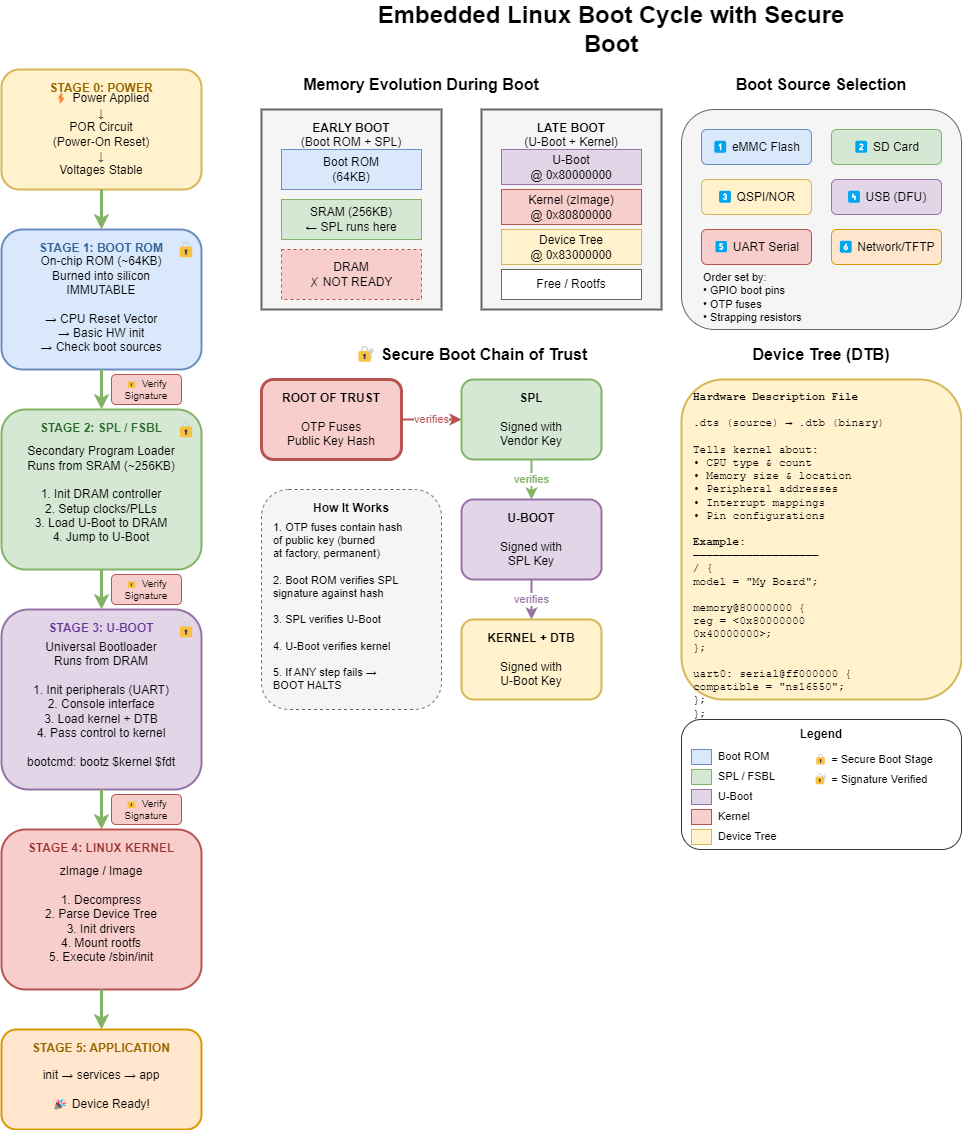

The diagram above was exported from draw.io. Its source (the exported page's mxGraphModel, read from the mxfile embedded in the PNG):
<mxGraphModel dx="407" dy="384" grid="1" gridSize="10" guides="1" tooltips="1" connect="1" arrows="1" fold="1" page="1" pageScale="1" pageWidth="1600" pageHeight="1200" math="0" shadow="0">
  <root>
    <mxCell id="0" />
    <mxCell id="1" parent="0" />
    <mxCell id="title" value="&lt;b&gt;&lt;font style=&quot;font-size: 24px;&quot;&gt;Embedded Linux Boot Cycle with Secure Boot&lt;/font&gt;&lt;/b&gt;" style="text;html=1;strokeColor=none;fillColor=none;align=center;verticalAlign=middle;whiteSpace=wrap;rounded=0;" parent="1" vertex="1">
      <mxGeometry x="400" y="20" width="500" height="40" as="geometry" />
    </mxCell>
    <mxCell id="power-box" value="" style="rounded=1;whiteSpace=wrap;html=1;fillColor=#fff2cc;strokeColor=#d6b656;strokeWidth=2;" parent="1" vertex="1">
      <mxGeometry x="40" y="80" width="200" height="120" as="geometry" />
    </mxCell>
    <mxCell id="power-title" value="&lt;b&gt;STAGE 0: POWER&lt;/b&gt;" style="text;html=1;strokeColor=none;fillColor=none;align=center;verticalAlign=top;whiteSpace=wrap;rounded=0;fontColor=#996600;" parent="1" vertex="1">
      <mxGeometry x="60" y="85" width="160" height="20" as="geometry" />
    </mxCell>
    <mxCell id="power-content" value="⚡ Power Applied&#10;↓&#10;POR Circuit&#10;(Power-On Reset)&#10;↓&#10;Voltages Stable" style="text;html=1;strokeColor=none;fillColor=none;align=center;verticalAlign=middle;whiteSpace=wrap;rounded=0;" parent="1" vertex="1">
      <mxGeometry x="50" y="105" width="180" height="80" as="geometry" />
    </mxCell>
    <mxCell id="arrow-0-1" value="" style="endArrow=classic;html=1;strokeWidth=3;fillColor=#d5e8d4;strokeColor=#82b366;" parent="1" edge="1">
      <mxGeometry width="50" height="50" relative="1" as="geometry">
        <mxPoint x="140" y="200" as="sourcePoint" />
        <mxPoint x="140" y="240" as="targetPoint" />
      </mxGeometry>
    </mxCell>
    <mxCell id="bootrom-box" value="" style="rounded=1;whiteSpace=wrap;html=1;fillColor=#dae8fc;strokeColor=#6c8ebf;strokeWidth=2;" parent="1" vertex="1">
      <mxGeometry x="40" y="240" width="200" height="140" as="geometry" />
    </mxCell>
    <mxCell id="bootrom-title" value="&lt;b&gt;STAGE 1: BOOT ROM&lt;/b&gt;" style="text;html=1;strokeColor=none;fillColor=none;align=center;verticalAlign=top;whiteSpace=wrap;rounded=0;fontColor=#336699;" parent="1" vertex="1">
      <mxGeometry x="50" y="245" width="180" height="20" as="geometry" />
    </mxCell>
    <mxCell id="bootrom-content" value="On-chip ROM (~64KB)&#10;Burned into silicon&#10;IMMUTABLE&#10;&#10;→ CPU Reset Vector&#10;→ Basic HW init&#10;→ Check boot sources" style="text;html=1;strokeColor=none;fillColor=none;align=center;verticalAlign=middle;whiteSpace=wrap;rounded=0;" parent="1" vertex="1">
      <mxGeometry x="45" y="265" width="190" height="100" as="geometry" />
    </mxCell>
    <mxCell id="secure-1" value="🔒" style="text;html=1;strokeColor=none;fillColor=none;align=center;verticalAlign=middle;whiteSpace=wrap;rounded=0;fontSize=16;" parent="1" vertex="1">
      <mxGeometry x="210" y="245" width="30" height="30" as="geometry" />
    </mxCell>
    <mxCell id="arrow-1-2" value="" style="endArrow=classic;html=1;strokeWidth=3;fillColor=#d5e8d4;strokeColor=#82b366;" parent="1" edge="1">
      <mxGeometry width="50" height="50" relative="1" as="geometry">
        <mxPoint x="140" y="380" as="sourcePoint" />
        <mxPoint x="140" y="420" as="targetPoint" />
      </mxGeometry>
    </mxCell>
    <mxCell id="verify-1" value="🔐 Verify&#10;Signature" style="text;html=1;strokeColor=none;fillColor=#f8cecc;strokeColor=#b85450;align=center;verticalAlign=middle;whiteSpace=wrap;rounded=1;fontSize=10;" parent="1" vertex="1">
      <mxGeometry x="150" y="385" width="70" height="30" as="geometry" />
    </mxCell>
    <mxCell id="spl-box" value="" style="rounded=1;whiteSpace=wrap;html=1;fillColor=#d5e8d4;strokeColor=#82b366;strokeWidth=2;" parent="1" vertex="1">
      <mxGeometry x="40" y="420" width="200" height="160" as="geometry" />
    </mxCell>
    <mxCell id="spl-title" value="&lt;b&gt;STAGE 2: SPL / FSBL&lt;/b&gt;" style="text;html=1;strokeColor=none;fillColor=none;align=center;verticalAlign=top;whiteSpace=wrap;rounded=0;fontColor=#2d6a2d;" parent="1" vertex="1">
      <mxGeometry x="50" y="425" width="180" height="20" as="geometry" />
    </mxCell>
    <mxCell id="spl-content" value="Secondary Program Loader&#10;Runs from SRAM (~256KB)&#10;&#10;1. Init DRAM controller&#10;2. Setup clocks/PLLs&#10;3. Load U-Boot to DRAM&#10;4. Jump to U-Boot" style="text;html=1;strokeColor=none;fillColor=none;align=center;verticalAlign=middle;whiteSpace=wrap;rounded=0;" parent="1" vertex="1">
      <mxGeometry x="45" y="445" width="190" height="120" as="geometry" />
    </mxCell>
    <mxCell id="secure-2" value="🔒" style="text;html=1;strokeColor=none;fillColor=none;align=center;verticalAlign=middle;whiteSpace=wrap;rounded=0;fontSize=16;" parent="1" vertex="1">
      <mxGeometry x="210" y="425" width="30" height="30" as="geometry" />
    </mxCell>
    <mxCell id="arrow-2-3" value="" style="endArrow=classic;html=1;strokeWidth=3;fillColor=#d5e8d4;strokeColor=#82b366;" parent="1" edge="1">
      <mxGeometry width="50" height="50" relative="1" as="geometry">
        <mxPoint x="140" y="580" as="sourcePoint" />
        <mxPoint x="140" y="620" as="targetPoint" />
      </mxGeometry>
    </mxCell>
    <mxCell id="verify-2" value="🔐 Verify&#10;Signature" style="text;html=1;strokeColor=none;fillColor=#f8cecc;strokeColor=#b85450;align=center;verticalAlign=middle;whiteSpace=wrap;rounded=1;fontSize=10;" parent="1" vertex="1">
      <mxGeometry x="150" y="585" width="70" height="30" as="geometry" />
    </mxCell>
    <mxCell id="uboot-box" value="" style="rounded=1;whiteSpace=wrap;html=1;fillColor=#e1d5e7;strokeColor=#9673a6;strokeWidth=2;" parent="1" vertex="1">
      <mxGeometry x="40" y="620" width="200" height="180" as="geometry" />
    </mxCell>
    <mxCell id="uboot-title" value="&lt;b&gt;STAGE 3: U-BOOT&lt;/b&gt;" style="text;html=1;strokeColor=none;fillColor=none;align=center;verticalAlign=top;whiteSpace=wrap;rounded=0;fontColor=#663399;" parent="1" vertex="1">
      <mxGeometry x="60" y="625" width="160" height="20" as="geometry" />
    </mxCell>
    <mxCell id="uboot-content" value="Universal Bootloader&#10;Runs from DRAM&#10;&#10;1. Init peripherals (UART)&#10;2. Console interface&#10;3. Load kernel + DTB&#10;4. Pass control to kernel&#10;&#10;bootcmd: bootz $kernel $fdt" style="text;html=1;strokeColor=none;fillColor=none;align=center;verticalAlign=middle;whiteSpace=wrap;rounded=0;" parent="1" vertex="1">
      <mxGeometry x="45" y="645" width="190" height="140" as="geometry" />
    </mxCell>
    <mxCell id="secure-3" value="🔒" style="text;html=1;strokeColor=none;fillColor=none;align=center;verticalAlign=middle;whiteSpace=wrap;rounded=0;fontSize=16;" parent="1" vertex="1">
      <mxGeometry x="210" y="625" width="30" height="30" as="geometry" />
    </mxCell>
    <mxCell id="arrow-3-4" value="" style="endArrow=classic;html=1;strokeWidth=3;fillColor=#d5e8d4;strokeColor=#82b366;" parent="1" edge="1">
      <mxGeometry width="50" height="50" relative="1" as="geometry">
        <mxPoint x="140" y="800" as="sourcePoint" />
        <mxPoint x="140" y="840" as="targetPoint" />
      </mxGeometry>
    </mxCell>
    <mxCell id="verify-3" value="🔐 Verify&#10;Signature" style="text;html=1;strokeColor=none;fillColor=#f8cecc;strokeColor=#b85450;align=center;verticalAlign=middle;whiteSpace=wrap;rounded=1;fontSize=10;" parent="1" vertex="1">
      <mxGeometry x="150" y="805" width="70" height="30" as="geometry" />
    </mxCell>
    <mxCell id="kernel-box" value="" style="rounded=1;whiteSpace=wrap;html=1;fillColor=#f8cecc;strokeColor=#b85450;strokeWidth=2;" parent="1" vertex="1">
      <mxGeometry x="40" y="840" width="200" height="160" as="geometry" />
    </mxCell>
    <mxCell id="kernel-title" value="&lt;b&gt;STAGE 4: LINUX KERNEL&lt;/b&gt;" style="text;html=1;strokeColor=none;fillColor=none;align=center;verticalAlign=top;whiteSpace=wrap;rounded=0;fontColor=#993333;" parent="1" vertex="1">
      <mxGeometry x="50" y="845" width="180" height="20" as="geometry" />
    </mxCell>
    <mxCell id="kernel-content" value="zImage / Image&#10;&#10;1. Decompress&#10;2. Parse Device Tree&#10;3. Init drivers&#10;4. Mount rootfs&#10;5. Execute /sbin/init" style="text;html=1;strokeColor=none;fillColor=none;align=center;verticalAlign=middle;whiteSpace=wrap;rounded=0;" parent="1" vertex="1">
      <mxGeometry x="45" y="865" width="190" height="120" as="geometry" />
    </mxCell>
    <mxCell id="arrow-4-5" value="" style="endArrow=classic;html=1;strokeWidth=3;fillColor=#d5e8d4;strokeColor=#82b366;" parent="1" edge="1">
      <mxGeometry width="50" height="50" relative="1" as="geometry">
        <mxPoint x="140" y="1000" as="sourcePoint" />
        <mxPoint x="140" y="1040" as="targetPoint" />
      </mxGeometry>
    </mxCell>
    <mxCell id="app-box" value="" style="rounded=1;whiteSpace=wrap;html=1;fillColor=#ffe6cc;strokeColor=#d79b00;strokeWidth=2;" parent="1" vertex="1">
      <mxGeometry x="40" y="1040" width="200" height="100" as="geometry" />
    </mxCell>
    <mxCell id="app-title" value="&lt;b&gt;STAGE 5: APPLICATION&lt;/b&gt;" style="text;html=1;strokeColor=none;fillColor=none;align=center;verticalAlign=top;whiteSpace=wrap;rounded=0;fontColor=#996600;" parent="1" vertex="1">
      <mxGeometry x="50" y="1045" width="180" height="20" as="geometry" />
    </mxCell>
    <mxCell id="app-content" value="init → services → app&#10;&#10;🎉 Device Ready!" style="text;html=1;strokeColor=none;fillColor=none;align=center;verticalAlign=middle;whiteSpace=wrap;rounded=0;" parent="1" vertex="1">
      <mxGeometry x="50" y="1070" width="180" height="60" as="geometry" />
    </mxCell>
    <mxCell id="memory-title" value="&lt;b&gt;&lt;font style=&quot;font-size: 16px;&quot;&gt;Memory Evolution During Boot&lt;/font&gt;&lt;/b&gt;" style="text;html=1;strokeColor=none;fillColor=none;align=center;verticalAlign=middle;whiteSpace=wrap;rounded=0;" parent="1" vertex="1">
      <mxGeometry x="320" y="80" width="280" height="30" as="geometry" />
    </mxCell>
    <mxCell id="mem-early-box" value="" style="rounded=0;whiteSpace=wrap;html=1;fillColor=#f5f5f5;strokeColor=#666666;strokeWidth=2;" parent="1" vertex="1">
      <mxGeometry x="300" y="120" width="180" height="200" as="geometry" />
    </mxCell>
    <mxCell id="mem-early-title" value="&lt;b&gt;EARLY BOOT&lt;/b&gt;&#10;(Boot ROM + SPL)" style="text;html=1;strokeColor=none;fillColor=none;align=center;verticalAlign=top;whiteSpace=wrap;rounded=0;" parent="1" vertex="1">
      <mxGeometry x="310" y="125" width="160" height="30" as="geometry" />
    </mxCell>
    <mxCell id="mem-rom" value="Boot ROM&#10;(64KB)" style="rounded=0;whiteSpace=wrap;html=1;fillColor=#dae8fc;strokeColor=#6c8ebf;" parent="1" vertex="1">
      <mxGeometry x="320" y="160" width="140" height="40" as="geometry" />
    </mxCell>
    <mxCell id="mem-sram" value="SRAM (256KB)&#10;← SPL runs here" style="rounded=0;whiteSpace=wrap;html=1;fillColor=#d5e8d4;strokeColor=#82b366;" parent="1" vertex="1">
      <mxGeometry x="320" y="210" width="140" height="40" as="geometry" />
    </mxCell>
    <mxCell id="mem-dram-empty" value="DRAM&#10;✗ NOT READY" style="rounded=0;whiteSpace=wrap;html=1;fillColor=#f8cecc;strokeColor=#b85450;dashed=1;" parent="1" vertex="1">
      <mxGeometry x="320" y="260" width="140" height="50" as="geometry" />
    </mxCell>
    <mxCell id="mem-late-box" value="" style="rounded=0;whiteSpace=wrap;html=1;fillColor=#f5f5f5;strokeColor=#666666;strokeWidth=2;" parent="1" vertex="1">
      <mxGeometry x="520" y="120" width="180" height="200" as="geometry" />
    </mxCell>
    <mxCell id="mem-late-title" value="&lt;b&gt;LATE BOOT&lt;/b&gt;&#10;(U-Boot + Kernel)" style="text;html=1;strokeColor=none;fillColor=none;align=center;verticalAlign=top;whiteSpace=wrap;rounded=0;" parent="1" vertex="1">
      <mxGeometry x="530" y="125" width="160" height="30" as="geometry" />
    </mxCell>
    <mxCell id="mem-uboot" value="U-Boot&#10;@ 0x80000000" style="rounded=0;whiteSpace=wrap;html=1;fillColor=#e1d5e7;strokeColor=#9673a6;" parent="1" vertex="1">
      <mxGeometry x="540" y="160" width="140" height="35" as="geometry" />
    </mxCell>
    <mxCell id="mem-kernel" value="Kernel (zImage)&#10;@ 0x80800000" style="rounded=0;whiteSpace=wrap;html=1;fillColor=#f8cecc;strokeColor=#b85450;" parent="1" vertex="1">
      <mxGeometry x="540" y="200" width="140" height="35" as="geometry" />
    </mxCell>
    <mxCell id="mem-dtb" value="Device Tree&#10;@ 0x83000000" style="rounded=0;whiteSpace=wrap;html=1;fillColor=#fff2cc;strokeColor=#d6b656;" parent="1" vertex="1">
      <mxGeometry x="540" y="240" width="140" height="35" as="geometry" />
    </mxCell>
    <mxCell id="mem-free" value="Free / Rootfs" style="rounded=0;whiteSpace=wrap;html=1;fillColor=#ffffff;strokeColor=#666666;" parent="1" vertex="1">
      <mxGeometry x="540" y="280" width="140" height="30" as="geometry" />
    </mxCell>
    <mxCell id="secure-title" value="&lt;b&gt;&lt;font style=&quot;font-size: 16px;&quot;&gt;🔐 Secure Boot Chain of Trust&lt;/font&gt;&lt;/b&gt;" style="text;html=1;strokeColor=none;fillColor=none;align=center;verticalAlign=middle;whiteSpace=wrap;rounded=0;" parent="1" vertex="1">
      <mxGeometry x="320" y="350" width="380" height="30" as="geometry" />
    </mxCell>
    <mxCell id="rot-box" value="" style="rounded=1;whiteSpace=wrap;html=1;fillColor=#f8cecc;strokeColor=#b85450;strokeWidth=3;" parent="1" vertex="1">
      <mxGeometry x="300" y="390" width="140" height="80" as="geometry" />
    </mxCell>
    <mxCell id="rot-content" value="&lt;b&gt;ROOT OF TRUST&lt;/b&gt;&#10;&#10;OTP Fuses&#10;Public Key Hash" style="text;html=1;strokeColor=none;fillColor=none;align=center;verticalAlign=middle;whiteSpace=wrap;rounded=0;" parent="1" vertex="1">
      <mxGeometry x="305" y="395" width="130" height="70" as="geometry" />
    </mxCell>
    <mxCell id="arrow-rot-spl" value="verifies" style="endArrow=classic;html=1;strokeWidth=2;strokeColor=#b85450;fontColor=#b85450;" parent="1" edge="1">
      <mxGeometry width="50" height="50" relative="1" as="geometry">
        <mxPoint x="440" y="430" as="sourcePoint" />
        <mxPoint x="500" y="430" as="targetPoint" />
      </mxGeometry>
    </mxCell>
    <mxCell id="spl-sig-box" value="" style="rounded=1;whiteSpace=wrap;html=1;fillColor=#d5e8d4;strokeColor=#82b366;strokeWidth=2;" parent="1" vertex="1">
      <mxGeometry x="500" y="390" width="140" height="80" as="geometry" />
    </mxCell>
    <mxCell id="spl-sig-content" value="&lt;b&gt;SPL&lt;/b&gt;&#10;&#10;Signed with&#10;Vendor Key" style="text;html=1;strokeColor=none;fillColor=none;align=center;verticalAlign=middle;whiteSpace=wrap;rounded=0;" parent="1" vertex="1">
      <mxGeometry x="505" y="395" width="130" height="70" as="geometry" />
    </mxCell>
    <mxCell id="arrow-spl-uboot" value="verifies" style="endArrow=classic;html=1;strokeWidth=2;strokeColor=#82b366;fontColor=#82b366;" parent="1" edge="1">
      <mxGeometry width="50" height="50" relative="1" as="geometry">
        <mxPoint x="570" y="470" as="sourcePoint" />
        <mxPoint x="570" y="510" as="targetPoint" />
      </mxGeometry>
    </mxCell>
    <mxCell id="uboot-sig-box" value="" style="rounded=1;whiteSpace=wrap;html=1;fillColor=#e1d5e7;strokeColor=#9673a6;strokeWidth=2;" parent="1" vertex="1">
      <mxGeometry x="500" y="510" width="140" height="80" as="geometry" />
    </mxCell>
    <mxCell id="uboot-sig-content" value="&lt;b&gt;U-BOOT&lt;/b&gt;&#10;&#10;Signed with&#10;SPL Key" style="text;html=1;strokeColor=none;fillColor=none;align=center;verticalAlign=middle;whiteSpace=wrap;rounded=0;" parent="1" vertex="1">
      <mxGeometry x="505" y="515" width="130" height="70" as="geometry" />
    </mxCell>
    <mxCell id="arrow-uboot-kernel" value="verifies" style="endArrow=classic;html=1;strokeWidth=2;strokeColor=#9673a6;fontColor=#9673a6;" parent="1" edge="1">
      <mxGeometry width="50" height="50" relative="1" as="geometry">
        <mxPoint x="570" y="590" as="sourcePoint" />
        <mxPoint x="570" y="630" as="targetPoint" />
      </mxGeometry>
    </mxCell>
    <mxCell id="kernel-sig-box" value="" style="rounded=1;whiteSpace=wrap;html=1;fillColor=#fff2cc;strokeColor=#d6b656;strokeWidth=2;" parent="1" vertex="1">
      <mxGeometry x="500" y="630" width="140" height="80" as="geometry" />
    </mxCell>
    <mxCell id="kernel-sig-content" value="&lt;b&gt;KERNEL + DTB&lt;/b&gt;&#10;&#10;Signed with&#10;U-Boot Key" style="text;html=1;strokeColor=none;fillColor=none;align=center;verticalAlign=middle;whiteSpace=wrap;rounded=0;" parent="1" vertex="1">
      <mxGeometry x="505" y="635" width="130" height="70" as="geometry" />
    </mxCell>
    <mxCell id="chain-box" value="" style="rounded=1;whiteSpace=wrap;html=1;fillColor=#f5f5f5;strokeColor=#666666;strokeWidth=1;dashed=1;" parent="1" vertex="1">
      <mxGeometry x="300" y="500" width="180" height="220" as="geometry" />
    </mxCell>
    <mxCell id="chain-title" value="&lt;b&gt;How It Works&lt;/b&gt;" style="text;html=1;strokeColor=none;fillColor=none;align=center;verticalAlign=top;whiteSpace=wrap;rounded=0;" parent="1" vertex="1">
      <mxGeometry x="310" y="505" width="160" height="20" as="geometry" />
    </mxCell>
    <mxCell id="chain-content" value="1. OTP fuses contain hash&#10;   of public key (burned&#10;   at factory, permanent)&#10;&#10;2. Boot ROM verifies SPL&#10;   signature against hash&#10;&#10;3. SPL verifies U-Boot&#10;&#10;4. U-Boot verifies kernel&#10;&#10;5. If ANY step fails →&#10;   BOOT HALTS" style="text;html=1;strokeColor=none;fillColor=none;align=left;verticalAlign=top;whiteSpace=wrap;rounded=0;fontSize=11;" parent="1" vertex="1">
      <mxGeometry x="310" y="525" width="165" height="185" as="geometry" />
    </mxCell>
    <mxCell id="sources-title" value="&lt;b&gt;&lt;font style=&quot;font-size: 16px;&quot;&gt;Boot Source Selection&lt;/font&gt;&lt;/b&gt;" style="text;html=1;strokeColor=none;fillColor=none;align=center;verticalAlign=middle;whiteSpace=wrap;rounded=0;" parent="1" vertex="1">
      <mxGeometry x="750" y="80" width="220" height="30" as="geometry" />
    </mxCell>
    <mxCell id="sources-box" value="" style="rounded=1;whiteSpace=wrap;html=1;fillColor=#f5f5f5;strokeColor=#666666;strokeWidth=1;" parent="1" vertex="1">
      <mxGeometry x="720" y="120" width="280" height="220" as="geometry" />
    </mxCell>
    <mxCell id="source-emmc" value="1⃣ eMMC Flash" style="rounded=1;whiteSpace=wrap;html=1;fillColor=#dae8fc;strokeColor=#6c8ebf;" parent="1" vertex="1">
      <mxGeometry x="740" y="140" width="110" height="35" as="geometry" />
    </mxCell>
    <mxCell id="source-sd" value="2⃣ SD Card" style="rounded=1;whiteSpace=wrap;html=1;fillColor=#d5e8d4;strokeColor=#82b366;" parent="1" vertex="1">
      <mxGeometry x="870" y="140" width="110" height="35" as="geometry" />
    </mxCell>
    <mxCell id="source-qspi" value="3⃣ QSPI/NOR" style="rounded=1;whiteSpace=wrap;html=1;fillColor=#fff2cc;strokeColor=#d6b656;" parent="1" vertex="1">
      <mxGeometry x="740" y="190" width="110" height="35" as="geometry" />
    </mxCell>
    <mxCell id="source-usb" value="4⃣ USB (DFU)" style="rounded=1;whiteSpace=wrap;html=1;fillColor=#e1d5e7;strokeColor=#9673a6;" parent="1" vertex="1">
      <mxGeometry x="870" y="190" width="110" height="35" as="geometry" />
    </mxCell>
    <mxCell id="source-uart" value="5⃣ UART Serial" style="rounded=1;whiteSpace=wrap;html=1;fillColor=#f8cecc;strokeColor=#b85450;" parent="1" vertex="1">
      <mxGeometry x="740" y="240" width="110" height="35" as="geometry" />
    </mxCell>
    <mxCell id="source-net" value="6⃣ Network/TFTP" style="rounded=1;whiteSpace=wrap;html=1;fillColor=#ffe6cc;strokeColor=#d79b00;" parent="1" vertex="1">
      <mxGeometry x="870" y="240" width="110" height="35" as="geometry" />
    </mxCell>
    <mxCell id="sources-note" value="Order set by:&#10;• GPIO boot pins&#10;• OTP fuses&#10;• Strapping resistors" style="text;html=1;strokeColor=none;fillColor=none;align=left;verticalAlign=middle;whiteSpace=wrap;rounded=0;fontSize=11;" parent="1" vertex="1">
      <mxGeometry x="740" y="300" width="240" height="15" as="geometry" />
    </mxCell>
    <mxCell id="dtb-title" value="&lt;b&gt;&lt;font style=&quot;font-size: 16px;&quot;&gt;Device Tree (DTB)&lt;/font&gt;&lt;/b&gt;" style="text;html=1;strokeColor=none;fillColor=none;align=center;verticalAlign=middle;whiteSpace=wrap;rounded=0;" parent="1" vertex="1">
      <mxGeometry x="750" y="350" width="220" height="30" as="geometry" />
    </mxCell>
    <mxCell id="dtb-box" value="" style="rounded=1;whiteSpace=wrap;html=1;fillColor=#fff2cc;strokeColor=#d6b656;strokeWidth=2;" parent="1" vertex="1">
      <mxGeometry x="720" y="390" width="280" height="320" as="geometry" />
    </mxCell>
    <mxCell id="dtb-content" value="&lt;b&gt;Hardware Description File&lt;/b&gt;&#10;&#10;.dts (source) → .dtb (binary)&#10;&#10;Tells kernel about:&#10;• CPU type &amp; count&#10;• Memory size &amp; location&#10;• Peripheral addresses&#10;• Interrupt mappings&#10;• Pin configurations&#10;&#10;&lt;b&gt;Example:&lt;/b&gt;&#10;───────────────────&#10;/ {&#10;  model = &quot;My Board&quot;;&#10;  &#10;  memory@80000000 {&#10;    reg = &lt;0x80000000&#10;           0x40000000&gt;;&#10;  };&#10;  &#10;  uart0: serial@ff000000 {&#10;    compatible = &quot;ns16550&quot;;&#10;  };&#10;};" style="text;html=1;strokeColor=none;fillColor=none;align=left;verticalAlign=top;whiteSpace=wrap;rounded=0;fontFamily=Courier New;fontSize=11;" parent="1" vertex="1">
      <mxGeometry x="730" y="395" width="260" height="305" as="geometry" />
    </mxCell>
    <mxCell id="legend-box" value="" style="rounded=1;whiteSpace=wrap;html=1;fillColor=#ffffff;strokeColor=#333333;strokeWidth=1;" parent="1" vertex="1">
      <mxGeometry x="720" y="730" width="280" height="130" as="geometry" />
    </mxCell>
    <mxCell id="legend-title" value="&lt;b&gt;Legend&lt;/b&gt;" style="text;html=1;strokeColor=none;fillColor=none;align=center;verticalAlign=middle;whiteSpace=wrap;rounded=0;" parent="1" vertex="1">
      <mxGeometry x="820" y="735" width="80" height="20" as="geometry" />
    </mxCell>
    <mxCell id="legend-1" value="" style="rounded=0;whiteSpace=wrap;html=1;fillColor=#dae8fc;strokeColor=#6c8ebf;" parent="1" vertex="1">
      <mxGeometry x="730" y="760" width="20" height="15" as="geometry" />
    </mxCell>
    <mxCell id="legend-1-text" value="Boot ROM" style="text;html=1;strokeColor=none;fillColor=none;align=left;verticalAlign=middle;whiteSpace=wrap;rounded=0;fontSize=11;" parent="1" vertex="1">
      <mxGeometry x="755" y="757" width="80" height="20" as="geometry" />
    </mxCell>
    <mxCell id="legend-2" value="" style="rounded=0;whiteSpace=wrap;html=1;fillColor=#d5e8d4;strokeColor=#82b366;" parent="1" vertex="1">
      <mxGeometry x="730" y="780" width="20" height="15" as="geometry" />
    </mxCell>
    <mxCell id="legend-2-text" value="SPL / FSBL" style="text;html=1;strokeColor=none;fillColor=none;align=left;verticalAlign=middle;whiteSpace=wrap;rounded=0;fontSize=11;" parent="1" vertex="1">
      <mxGeometry x="755" y="777" width="80" height="20" as="geometry" />
    </mxCell>
    <mxCell id="legend-3" value="" style="rounded=0;whiteSpace=wrap;html=1;fillColor=#e1d5e7;strokeColor=#9673a6;" parent="1" vertex="1">
      <mxGeometry x="730" y="800" width="20" height="15" as="geometry" />
    </mxCell>
    <mxCell id="legend-3-text" value="U-Boot" style="text;html=1;strokeColor=none;fillColor=none;align=left;verticalAlign=middle;whiteSpace=wrap;rounded=0;fontSize=11;" parent="1" vertex="1">
      <mxGeometry x="755" y="797" width="80" height="20" as="geometry" />
    </mxCell>
    <mxCell id="legend-4" value="" style="rounded=0;whiteSpace=wrap;html=1;fillColor=#f8cecc;strokeColor=#b85450;" parent="1" vertex="1">
      <mxGeometry x="730" y="820" width="20" height="15" as="geometry" />
    </mxCell>
    <mxCell id="legend-4-text" value="Kernel" style="text;html=1;strokeColor=none;fillColor=none;align=left;verticalAlign=middle;whiteSpace=wrap;rounded=0;fontSize=11;" parent="1" vertex="1">
      <mxGeometry x="755" y="817" width="80" height="20" as="geometry" />
    </mxCell>
    <mxCell id="legend-5" value="" style="rounded=0;whiteSpace=wrap;html=1;fillColor=#fff2cc;strokeColor=#d6b656;" parent="1" vertex="1">
      <mxGeometry x="730" y="840" width="20" height="15" as="geometry" />
    </mxCell>
    <mxCell id="legend-5-text" value="Device Tree" style="text;html=1;strokeColor=none;fillColor=none;align=left;verticalAlign=middle;whiteSpace=wrap;rounded=0;fontSize=11;" parent="1" vertex="1">
      <mxGeometry x="755" y="837" width="80" height="20" as="geometry" />
    </mxCell>
    <mxCell id="legend-lock" value="🔒 = Secure Boot Stage" style="text;html=1;strokeColor=none;fillColor=none;align=left;verticalAlign=middle;whiteSpace=wrap;rounded=0;fontSize=11;" parent="1" vertex="1">
      <mxGeometry x="850" y="760" width="140" height="20" as="geometry" />
    </mxCell>
    <mxCell id="legend-verify" value="🔐 = Signature Verified" style="text;html=1;strokeColor=none;fillColor=none;align=left;verticalAlign=middle;whiteSpace=wrap;rounded=0;fontSize=11;" parent="1" vertex="1">
      <mxGeometry x="850" y="780" width="140" height="20" as="geometry" />
    </mxCell>
  </root>
</mxGraphModel>